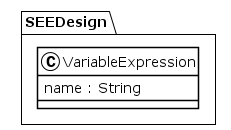

The diagram above was rendered by PlantUML. Its source (embedded in the PNG):
@startuml
!theme plain
package SEEDesign {
class VariableExpression {
	 name : String
}
}
@enduml